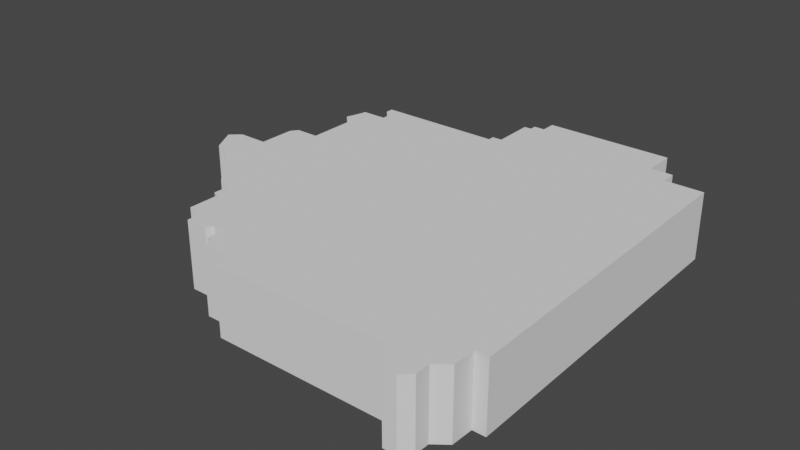 # Source: District4Filled.blend  (saved by Blender 2.80.75; exported with 4.5.12 LTS)
import bpy
from mathutils import Matrix  # noqa: F401  (used for matrix-valued properties, if any)

bpy.ops.wm.read_factory_settings(use_empty=True)
scene = bpy.context.scene
scene.name = 'Scene'

# ---- collections
col_collection = bpy.data.collections.new('Collection'); scene.collection.children.link(col_collection)

# ---- world
world_world = bpy.data.worlds.new('World'); scene.world = world_world
world_world.use_nodes = True; world_world.node_tree.nodes.clear()
_N = world_world.node_tree.nodes; _L = world_world.node_tree.links
n0 = _N.new('ShaderNodeOutputWorld'); n0.name = 'World Output'; n0.location = (300, 300)
n1 = _N.new('ShaderNodeBackground'); n1.name = 'Background'; n1.location = (10, 300)
n1.inputs[0].default_value = (0.05088, 0.05088, 0.05088, 1.0)
_L.new(n1.outputs[0], n0.inputs[0])
n0.is_active_output = True
world_world.color = (0.05088, 0.05088, 0.05088)
world_world.use_sun_shadow = False
world_world.sun_shadow_jitter_overblur = 0.0

# ---- meshes
me_plane_001 = bpy.data.meshes.new('Plane.001')
me_plane_001.from_pydata([(-0.2943, -0.02879, 0.0), (-0.256, -0.07074, 0.0), (-0.2419, -0.07074, 0.0), (-0.2328, -0.08141, 0.0), (-0.2328, -0.1033, 0.0), (-0.2232, -0.107, 0.0), (-0.2232, -0.1529, 0.0), (-0.1985, -0.1529, 0.0), (-0.1985, -0.1787, 0.0), (-0.1665, -0.1787, 0.0), (-0.1613, -0.1688, 0.0), (-0.1485, -0.1694, 0.0), (-0.143, -0.1776, 0.0), (-0.143, -0.1947, 0.0), (-0.1331, -0.2114, 0.0), (-0.08545, -0.2114, 0.0), (-0.08465, -0.2354, 0.0), (0.2003, -0.2348, 0.0), (0.2015, -0.2701, 0.0), (0.2206, -0.2695, 0.0), (0.2345, -0.2562, 0.0), (0.2345, -0.2343, 0.0), (0.2541, -0.2191, 0.0), (0.2548, -0.1862, 0.0), (0.2738, -0.1862, 0.0), (-0.3291, 0.007462, 0.0), (-0.3474, 0.007462, 0.0), (-0.3676, 0.04443, 0.0), (-0.352, 0.0582, 0.0), (-0.3079, 0.0582, 0.0), (-0.3079, 0.1127, 0.0), (-0.2998, 0.1237, 0.0), (-0.2651, 0.1237, 0.0), (-0.2651, 0.1935, 0.0), (-0.2812, 0.2103, 0.0), (-0.2722, 0.2427, 0.0), (-0.2351, 0.2427, 0.0), (-0.2351, 0.2517, 0.0), (-0.2473, 0.2655, 0.0), (-0.2473, 0.2772, 0.0), (-0.06025, 0.2772, 0.0), (-0.06025, 0.2872, 0.0), (-0.04541, 0.2872, 0.0), (-0.04675, 0.3503, 0.0), (-0.03588, 0.3508, 0.0), (-0.03588, 0.3609, 0.0), (-0.01945, 0.3609, 0.0), (-0.01945, 0.3837, 0.0), (0.1729, 0.3355, 0.0), (0.2063, 0.3355, 0.0), (0.2063, 0.3116, 0.0), (0.2646, 0.3116, 0.0), (-0.1334, -0.1951, 0.0), (0.1729, 0.3837, 0.0), (-0.2755, 0.2281, 0.0), (-0.256, -0.07074, 0.1005), (-0.2943, -0.02879, 0.1005), (-0.2419, -0.07074, 0.1005), (-0.2328, -0.08141, 0.1005), (-0.2328, -0.1033, 0.1005), (-0.2232, -0.107, 0.1005), (-0.2232, -0.1529, 0.1005), (-0.1985, -0.1529, 0.1005), (-0.1985, -0.1787, 0.1005), (-0.1665, -0.1787, 0.1005), (-0.1613, -0.1688, 0.1005), (-0.1485, -0.1694, 0.1005), (-0.143, -0.1776, 0.1005), (-0.143, -0.1947, 0.1005), (-0.08545, -0.2114, 0.1005), (-0.1331, -0.2114, 0.1005), (-0.08465, -0.2354, 0.1005), (0.2003, -0.2348, 0.1005), (0.2015, -0.2701, 0.1005), (0.2206, -0.2695, 0.1005), (0.2345, -0.2562, 0.1005), (0.2345, -0.2343, 0.1005), (0.2541, -0.2191, 0.1005), (0.2548, -0.1862, 0.1005), (0.2738, -0.1862, 0.1005), (-0.1334, -0.1951, 0.1005), (-0.3474, 0.007462, 0.1005), (-0.3291, 0.007462, 0.1005), (-0.3676, 0.04443, 0.1005), (-0.352, 0.0582, 0.1005), (-0.3079, 0.0582, 0.1005), (-0.3079, 0.1127, 0.1005), (-0.2998, 0.1237, 0.1005), (-0.2651, 0.1237, 0.1005), (-0.2651, 0.1935, 0.1005), (-0.2812, 0.2103, 0.1005), (-0.2351, 0.2427, 0.1005), (-0.2722, 0.2427, 0.1005), (-0.2351, 0.2517, 0.1005), (-0.2473, 0.2655, 0.1005), (-0.2473, 0.2772, 0.1005), (-0.06025, 0.2772, 0.1005), (-0.06025, 0.2872, 0.1005), (-0.04541, 0.2872, 0.1005), (-0.04675, 0.3503, 0.1005), (-0.03588, 0.3508, 0.1005), (-0.03588, 0.3609, 0.1005), (-0.01945, 0.3609, 0.1005), (-0.01945, 0.3837, 0.1005), (0.2063, 0.3355, 0.1005), (0.1729, 0.3355, 0.1005), (0.2063, 0.3116, 0.1005), (0.2646, 0.3116, 0.1005), (0.1729, 0.3837, 0.1005), (-0.2755, 0.2281, 0.1005)], [], [(46, 47, 53), (53, 48, 46), (45, 46, 44), (43, 44, 42), (41, 42, 40), (39, 40, 38), (37, 38, 40), (49, 50, 48), (51, 24, 50), (24, 23, 50), (19, 18, 20), (17, 20, 18), (20, 17, 21), (22, 21, 23), (12, 52, 13), (14, 52, 15), (16, 15, 17), (8, 7, 9), (6, 5, 7), (4, 3, 5), (27, 28, 26), (25, 26, 28), (28, 29, 25), (31, 32, 30), (29, 30, 32), (33, 34, 54), (35, 36, 54), (54, 36, 33), (46, 48, 44), (44, 48, 42), (48, 50, 42), (50, 23, 42), (42, 23, 40), (40, 23, 37), (36, 37, 23), (36, 23, 33), (32, 33, 23), (32, 23, 29), (25, 29, 23), (25, 23, 0), (1, 0, 2), (23, 2, 0), (2, 23, 3), (5, 3, 23), (7, 5, 23), (9, 7, 10), (10, 7, 11), (7, 23, 11), (11, 23, 12), (52, 12, 23), (52, 23, 15), (17, 15, 23), (17, 23, 21), (102, 108, 103), (108, 102, 105), (101, 100, 102), (99, 98, 100), (97, 96, 98), (95, 94, 96), (93, 96, 94), (104, 105, 106), (107, 106, 79), (79, 106, 78), (74, 75, 73), (72, 73, 75), (75, 76, 72), (77, 78, 76), (67, 68, 80), (70, 69, 80), (71, 72, 69), (63, 64, 62), (61, 62, 60), (59, 60, 58), (83, 81, 84), (82, 84, 81), (84, 82, 85), (87, 86, 88), (85, 88, 86), (89, 109, 90), (92, 109, 91), (109, 89, 91), (102, 100, 105), (100, 98, 105), (105, 98, 106), (106, 98, 78), (98, 96, 78), (96, 93, 78), (91, 78, 93), (91, 89, 78), (88, 78, 89), (88, 85, 78), (82, 78, 85), (82, 56, 78), (55, 57, 56), (78, 56, 57), (57, 58, 78), (60, 78, 58), (62, 78, 60), (64, 65, 62), (65, 66, 62), (62, 66, 78), (66, 67, 78), (80, 78, 67), (80, 69, 78), (72, 78, 69), (72, 76, 78), (35, 54, 109, 92), (27, 83, 84, 28), (0, 1, 55, 56), (53, 47, 103, 108), (28, 84, 85, 29), (1, 2, 57, 55), (51, 107, 79, 24), (29, 85, 86, 30), (3, 58, 57, 2), (30, 86, 87, 31), (3, 4, 59, 58), (31, 87, 88, 32), (4, 5, 60, 59), (33, 32, 88, 89), (5, 6, 61, 60), (34, 33, 89, 90), (6, 7, 62, 61), (36, 35, 92, 91), (7, 8, 63, 62), (36, 91, 93, 37), (8, 9, 64, 63), (37, 93, 94, 38), (9, 10, 65, 64), (38, 94, 95, 39), (10, 11, 66, 65), (39, 95, 96, 40), (11, 12, 67, 66), (40, 96, 97, 41), (13, 68, 67, 12), (41, 97, 98, 42), (15, 69, 70, 14), (42, 98, 99, 43), (15, 16, 71, 69), (43, 99, 100, 44), (16, 17, 72, 71), (44, 100, 101, 45), (17, 18, 73, 72), (45, 101, 102, 46), (18, 19, 74, 73), (47, 46, 102, 103), (19, 20, 75, 74), (48, 105, 104, 49), (20, 21, 76, 75), (49, 104, 106, 50), (21, 22, 77, 76), (50, 106, 107, 51), (22, 23, 78, 77), (0, 56, 82, 25), (24, 79, 78, 23), (52, 80, 68, 13), (14, 70, 80, 52), (48, 53, 108, 105), (25, 82, 81, 26), (54, 34, 90, 109), (26, 81, 83, 27)])
me_plane_001.use_remesh_preserve_volume = False
me_plane_001.use_remesh_preserve_attributes = False
me_plane_001.use_mirror_vertex_groups = False
me_plane_001.update()

# ---- objects
ob_albertadistrictoutline = bpy.data.objects.new('AlbertaDistrictOutline', me_plane_001)

# ---- transforms, parenting, visibility, modifiers, constraints
ob_albertadistrictoutline.location = (0.0, 0.0, 0.0)
ob_albertadistrictoutline.lineart.crease_threshold = 0.0

# ---- collection membership
col_collection.objects.link(ob_albertadistrictoutline)

# ---- scene / render settings (as saved in the file)
scene.frame_start = 1; scene.frame_end = 250; scene.frame_set(1)
scene.render.engine = 'BLENDER_EEVEE_NEXT'
scene.cycles.use_denoising = False
scene.cycles.samples = 128
scene.cycles.sampling_pattern = 'TABULATED_SOBOL'
scene.cycles.use_adaptive_sampling = False
scene.cycles.use_light_tree = False
scene.view_settings.view_transform = 'Filmic'
bpy.context.view_layer.update()

# ---- added for rendering (the .blend has no active camera and no usable light): camera, sun
cam_auto = bpy.data.cameras.new('AutoCamera')
cam_auto.lens = 50.0
cam_auto.sensor_width = 36.0
cam_auto.clip_end = 1000.0
ob_auto_camera = bpy.data.objects.new('AutoCamera', cam_auto)
scene.collection.objects.link(ob_auto_camera)
ob_auto_camera.location = (0.80563, -0.96618, 0.732241)
ob_auto_camera.rotation_euler = (1.09748, -7.21219e-08, 0.694738)
scene.camera = ob_auto_camera
light_auto_sun = bpy.data.lights.new('AutoSun', 'SUN')
light_auto_sun.energy = 3.0
light_auto_sun.angle = 0.0523599
ob_auto_sun = bpy.data.objects.new('AutoSun', light_auto_sun)
scene.collection.objects.link(ob_auto_sun)
ob_auto_sun.rotation_euler = (0.872665, 0.174533, 0.523599)
bpy.context.view_layer.update()
